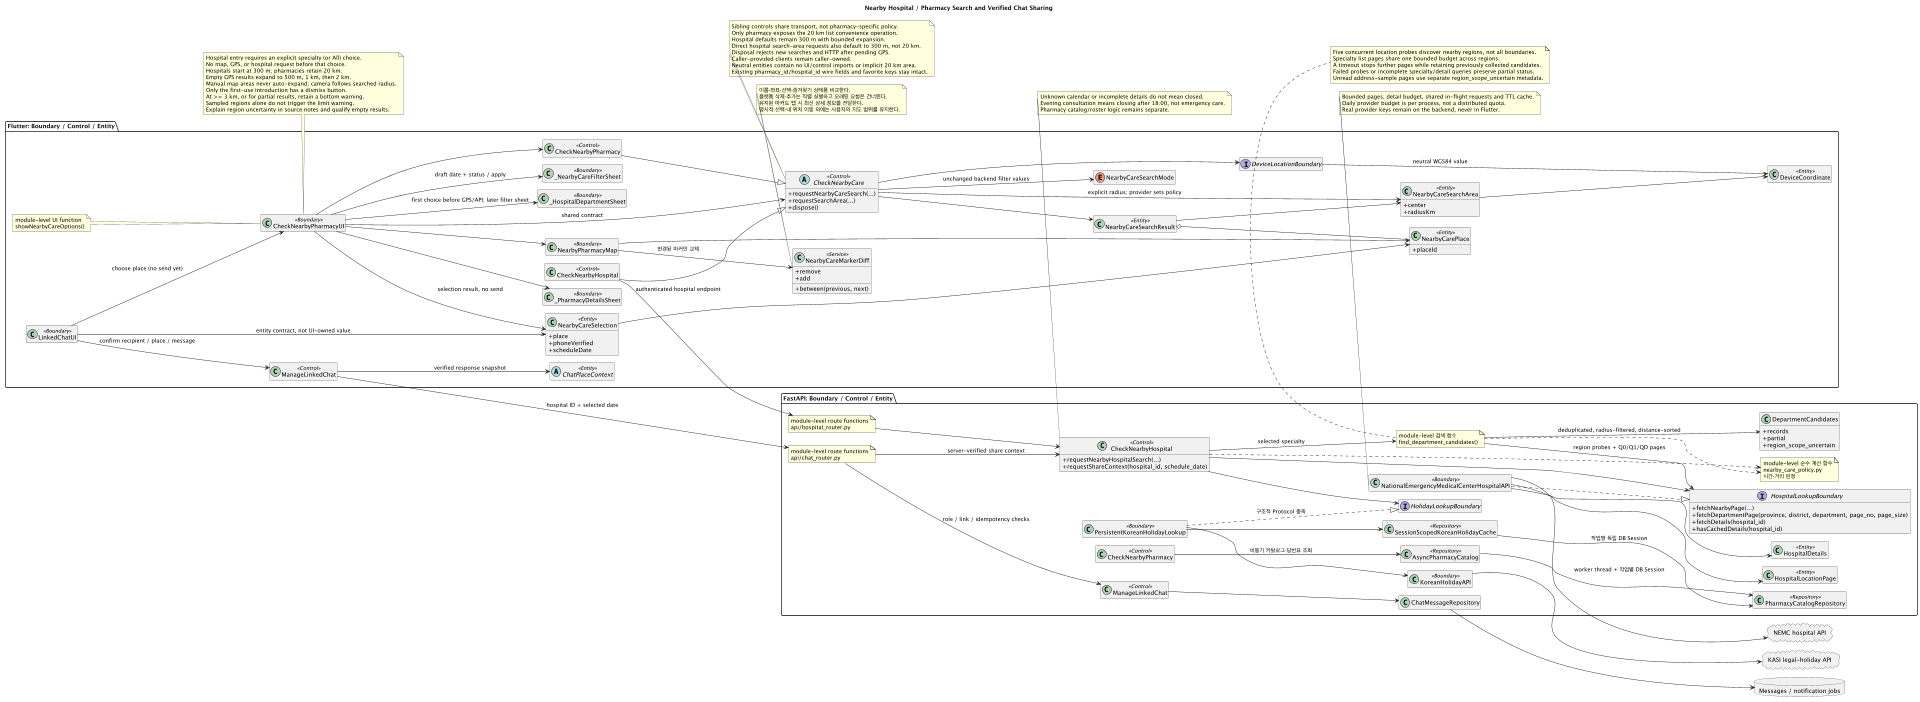

The diagram above was rendered by PlantUML. Its source (embedded in the PNG):
@startuml
allowmixing
!pragma layout smetana
scale max 1920 width
left to right direction
skinparam backgroundColor white
skinparam shadowing false
skinparam classAttributeIconSize 0
hide empty members
title Nearby Hospital / Pharmacy Search and Verified Chat Sharing

package "Flutter: Boundary / Control / Entity" {
  note "module-level UI function\nshowNearbyCareOptions()" as NearbyCareOptionsSheet
  class CheckNearbyPharmacyUI <<Boundary>>
  class "_HospitalDepartmentSheet" as HospitalDepartmentSheet <<Boundary>>
  class "_NearbyCareFilterSheet" as NearbyCareFilterSheet <<Boundary>>
  class "_PharmacyDetailsSheet" as PharmacyDetailsSheet <<Boundary>>
  class "NearbyPharmacyMap" as NearbyPharmacyMapWidget <<Boundary>>
  class NearbyCareMarkerDiff <<Service>> {
    + between(previous, next)
    + remove
    + add
  }
  abstract class "CheckNearbyCare" as FCare <<Control>> {
    + requestNearbyCareSearch(...)
    + requestSearchArea(...)
    + dispose()
  }
  class "CheckNearbyPharmacy" as FPharmacy <<Control>>
  class "CheckNearbyHospital" as FHospital <<Control>>
  class DeviceCoordinate <<Entity>>
  interface DeviceLocationBoundary
  class NearbyCarePlace <<Entity>> {
    + placeId
  }
  class NearbyCareSearchArea <<Entity>> {
    + center
    + radiusKm
  }
  enum NearbyCareSearchMode
  class NearbyCareSearchResult <<Entity>>
  class NearbyCareSelection <<Entity>> {
    + place
    + phoneVerified
    + scheduleDate
  }
  class LinkedChatUI <<Boundary>>
  class "ManageLinkedChat" as FChat <<Control>>
  abstract class ChatPlaceContext <<Entity>>
}
package "FastAPI: Boundary / Control / Entity" {
  note "module-level route functions\napi/hospital_router.py" as HospitalRouter
  note "module-level route functions\napi/chat_router.py" as ChatRouter
  class "CheckNearbyHospital" as BHospital <<Control>> {
    + requestNearbyHospitalSearch(...)
    + requestShareContext(hospital_id, schedule_date)
  }
  class "CheckNearbyPharmacy" as BPharmacy <<Control>>
  interface HospitalLookupBoundary {
    + fetchNearbyPage(...)
    + fetchDepartmentPage(province, district, department, page_no, page_size)
    + fetchDetails(hospital_id)
    + hasCachedDetails(hospital_id)
  }
  class NationalEmergencyMedicalCenterHospitalAPI <<Boundary>>
  class KoreanHolidayAPI <<Boundary>>
  class PersistentKoreanHolidayLookup <<Boundary>>
  interface HolidayLookupBoundary
  class SessionScopedKoreanHolidayCache <<Repository>>
  class AsyncPharmacyCatalog <<Repository>>
  class PharmacyCatalogRepository <<Repository>>
  class "ManageLinkedChat" as BChat <<Control>>
  class HospitalDetails <<Entity>>
  class HospitalLocationPage <<Entity>>
  note "module-level 검색 함수\nfind_department_candidates()" as DepartmentSearch
  note "module-level 순수 계산 함수\nnearby_care_policy.py\n시간·거리 판정" as NearbyCarePolicy
  class DepartmentCandidates {
    + records
    + partial
    + region_scope_uncertain
  }
  class ChatMessageRepository
}
cloud "NEMC hospital API" as NEMC
cloud "KASI legal-holiday API" as KASI
database "Messages / notification jobs" as DB

NearbyCareOptionsSheet --> CheckNearbyPharmacyUI : hospital or pharmacy
CheckNearbyPharmacyUI --> HospitalDepartmentSheet : first choice before GPS/API; later filter sheet
CheckNearbyPharmacyUI --> NearbyCareFilterSheet : draft date + status / apply
CheckNearbyPharmacyUI --> PharmacyDetailsSheet
CheckNearbyPharmacyUI --> NearbyPharmacyMapWidget
CheckNearbyPharmacyUI --> FPharmacy
CheckNearbyPharmacyUI --> FCare : shared contract
FHospital --|> FCare
FPharmacy --|> FCare
FCare --> DeviceLocationBoundary
DeviceLocationBoundary --> DeviceCoordinate : neutral WGS84 value
FHospital --> HospitalRouter : authenticated hospital endpoint
FCare --> NearbyCareSearchArea : explicit radius; provider sets policy
FCare --> NearbyCareSearchMode : unchanged backend filter values
FCare --> NearbyCareSearchResult
NearbyCareSearchResult o-- NearbyCarePlace
NearbyCareSearchResult --> NearbyCareSearchArea
NearbyCareSelection --> NearbyCarePlace
NearbyCareSearchArea --> DeviceCoordinate
CheckNearbyPharmacyUI --> NearbyCareSelection : selection result, no send
NearbyPharmacyMapWidget --> NearbyCarePlace
NearbyPharmacyMapWidget --> NearbyCareMarkerDiff : 변경된 마커만 교체
note bottom of NearbyCareMarkerDiff
  이름·좌표·선택·즐겨찾기 상태를 비교한다.
  플랫폼 삭제·추가는 직렬 실행하고 오래된 요청은 건너뛴다.
  유지된 마커도 탭 시 최신 상세 정보를 전달한다.
  명시적 선택·내 위치 이동 외에는 사용자의 지도 범위를 유지한다.
end note
HospitalRouter --> BHospital
BHospital --> HospitalLookupBoundary
BHospital --> DepartmentSearch : selected specialty
DepartmentSearch --> HospitalLookupBoundary : region probes + Q0/Q1/QD pages
DepartmentSearch --> DepartmentCandidates : deduplicated, radius-filtered, distance-sorted
NationalEmergencyMedicalCenterHospitalAPI ..|> HospitalLookupBoundary
NationalEmergencyMedicalCenterHospitalAPI --> NEMC
NationalEmergencyMedicalCenterHospitalAPI --> HospitalDetails
NationalEmergencyMedicalCenterHospitalAPI --> HospitalLocationPage
BHospital --> HolidayLookupBoundary
PersistentKoreanHolidayLookup ..|> HolidayLookupBoundary : 구조적 Protocol 충족
PersistentKoreanHolidayLookup --> SessionScopedKoreanHolidayCache
SessionScopedKoreanHolidayCache --> PharmacyCatalogRepository : 작업별 독립 DB Session
AsyncPharmacyCatalog --> PharmacyCatalogRepository : worker thread + 작업별 DB Session
BPharmacy --> AsyncPharmacyCatalog : 비동기 카탈로그·당번표 조회
BHospital ..> NearbyCarePolicy
DepartmentSearch ..> NearbyCarePolicy
PersistentKoreanHolidayLookup --> KoreanHolidayAPI
KoreanHolidayAPI --> KASI
LinkedChatUI --> CheckNearbyPharmacyUI : choose place (no send yet)
LinkedChatUI --> NearbyCareSelection : entity contract, not UI-owned value
LinkedChatUI --> FChat : confirm recipient / place / message
FChat --> ChatRouter : hospital ID + selected date
ChatRouter --> BHospital : server-verified share context
ChatRouter --> BChat : role / link / idempotency checks
BChat --> ChatMessageRepository
ChatMessageRepository --> DB
FChat --> ChatPlaceContext : verified response snapshot

note bottom of NationalEmergencyMedicalCenterHospitalAPI
  Bounded pages, detail budget, shared in-flight requests and TTL cache.
  Daily provider budget is per process, not a distributed quota.
  Real provider keys remain on the backend, never in Flutter.
end note
note bottom of BHospital
  Unknown calendar or incomplete details do not mean closed.
  Evening consultation means closing after 18:00, not emergency care.
  Pharmacy catalog/roster logic remains separate.
end note
note bottom of DepartmentSearch
  Five concurrent location probes discover nearby regions, not all boundaries.
  Specialty list pages share one bounded budget across regions.
  A timeout stops further pages while retaining previously collected candidates.
  Failed probes or incomplete specialty/detail queries preserve partial status.
  Unread address-sample pages use separate region_scope_uncertain metadata.
end note
note bottom of CheckNearbyPharmacyUI
  Hospital entry requires an explicit specialty (or All) choice.
  No map, GPS, or hospital request before that choice.
  Hospitals start at 300 m; pharmacies retain 20 km.
  Empty GPS results expand to 500 m, 1 km, then 2 km.
  Manual map areas never auto-expand; camera follows searched radius.
  Only the first-use introduction has a dismiss button.
  At >= 3 km, or for partial results, retain a bottom warning.
  Sampled regions alone do not trigger the limit warning.
  Explain region uncertainty in source notes and qualify empty results.
end note
note bottom of FCare
  Sibling controls share transport, not pharmacy-specific policy.
  Only pharmacy exposes the 20 km list convenience operation.
  Hospital defaults remain 300 m with bounded expansion.
  Direct hospital search-area requests also default to 300 m, not 20 km.
  Disposal rejects new searches and HTTP after pending GPS.
  Caller-provided clients remain caller-owned.
  Neutral entities contain no UI/control imports or implicit 20 km area.
  Existing pharmacy_id/hospital_id wire fields and favorite keys stay intact.
end note
@enduml